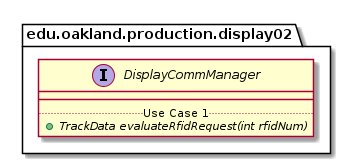

The diagram above was rendered by PlantUML. Its source (embedded in the PNG):
@startuml DisplayCommManager_Closure


package edu.oakland.production.display02 {
    interface DisplayCommManager {
        __
        .. Use Case 1 ..
        {abstract} + TrackData evaluateRfidRequest(int rfidNum)
    }
}






@enduml